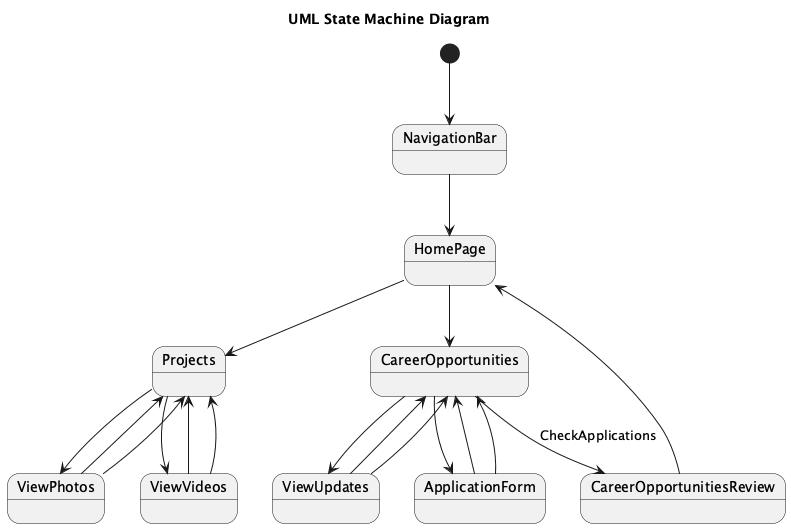

The diagram above was rendered by PlantUML. Its source (embedded in the PNG):
@startuml
title UML State Machine Diagram

[*] --> NavigationBar

state NavigationBar {
  NavigationBar --> HomePage
}

state HomePage {
  HomePage --> Projects
  HomePage --> CareerOpportunities
}

state Projects {
  Projects --> ViewPhotos
  Projects --> ViewVideos
  ViewPhotos --> Projects
  ViewVideos --> Projects
}

state CareerOpportunities {
  CareerOpportunities --> ViewUpdates
  CareerOpportunities --> ApplicationForm
  ViewUpdates --> CareerOpportunities
  ApplicationForm --> CareerOpportunities
}

state ViewPhotos {
  ViewPhotos --> Projects
}

state ViewVideos {
  ViewVideos --> Projects
}

state ViewUpdates {
  ViewUpdates --> CareerOpportunities
}

state ApplicationForm {
  ApplicationForm --> CareerOpportunities
}

state CareerOpportunitiesReview {
  CareerOpportunities --> CareerOpportunitiesReview : CheckApplications
  CareerOpportunitiesReview --> HomePage
}

@enduml